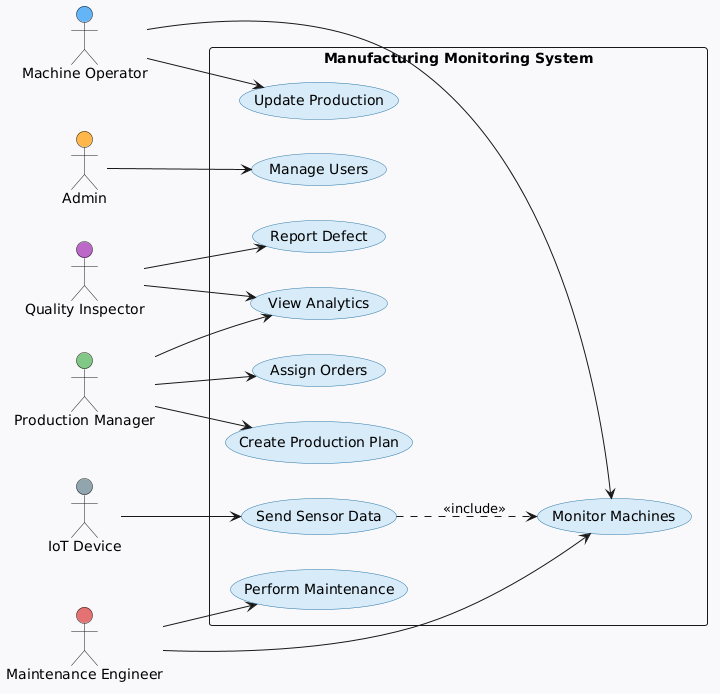

The diagram above was rendered by PlantUML. Its source (embedded in the PNG):
@startuml
left to right direction

skinparam backgroundColor #F8F9FA
skinparam usecase {
    BackgroundColor #D6EAF8
    BorderColor #2874A6
}

actor Admin #FFB74D
actor "Production Manager" as PM #81C784
actor "Machine Operator" as MO #64B5F6
actor "Quality Inspector" as QI #BA68C8
actor "Maintenance Engineer" as ME #E57373
actor "IoT Device" as IoT #90A4AE

rectangle "Manufacturing Monitoring System" {

usecase "Manage Users" as UC1
usecase "Create Production Plan" as UC2
usecase "Assign Orders" as UC3
usecase "Monitor Machines" as UC4
usecase "Update Production" as UC5
usecase "Report Defect" as UC6
usecase "View Analytics" as UC7
usecase "Perform Maintenance" as UC8
usecase "Send Sensor Data" as UC9

}

Admin --> UC1

PM --> UC2
PM --> UC3
PM --> UC7

MO --> UC5
MO --> UC4

QI --> UC6
QI --> UC7

ME --> UC8
ME --> UC4

IoT --> UC9

UC9 ..> UC4 : <<include>>
@enduml